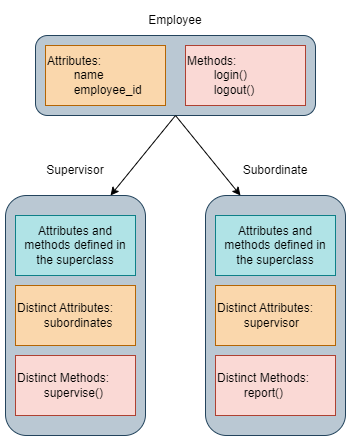

The diagram above was exported from draw.io. Its source (the exported page's mxGraphModel, read from the mxfile embedded in the PNG):
<mxGraphModel dx="1098" dy="818" grid="1" gridSize="10" guides="1" tooltips="1" connect="1" arrows="1" fold="1" page="1" pageScale="1" pageWidth="850" pageHeight="1100" math="0" shadow="0">
  <root>
    <mxCell id="0" />
    <mxCell id="1" parent="0" />
    <mxCell id="E4ByaegsEc_QE3O3k9mF-16" style="rounded=0;orthogonalLoop=1;jettySize=auto;html=1;entryX=0.75;entryY=0;entryDx=0;entryDy=0;exitX=0.5;exitY=1;exitDx=0;exitDy=0;" edge="1" parent="1" source="E4ByaegsEc_QE3O3k9mF-1" target="E4ByaegsEc_QE3O3k9mF-6">
      <mxGeometry relative="1" as="geometry" />
    </mxCell>
    <mxCell id="E4ByaegsEc_QE3O3k9mF-1" value="" style="rounded=1;whiteSpace=wrap;html=1;fillColor=#bac8d3;strokeColor=#23445d;" vertex="1" parent="1">
      <mxGeometry x="320" y="240" width="280" height="80" as="geometry" />
    </mxCell>
    <mxCell id="E4ByaegsEc_QE3O3k9mF-2" value="Employee" style="text;html=1;strokeColor=none;fillColor=none;align=center;verticalAlign=middle;whiteSpace=wrap;rounded=0;" vertex="1" parent="1">
      <mxGeometry x="430" y="210" width="60" height="30" as="geometry" />
    </mxCell>
    <mxCell id="E4ByaegsEc_QE3O3k9mF-4" value="Attributes:&lt;br&gt;&lt;span style=&quot;white-space: pre;&quot;&gt;&#09;&lt;/span&gt;name&lt;br&gt;&lt;span style=&quot;white-space: pre;&quot;&gt;&#09;&lt;/span&gt;employee_id" style="rounded=0;whiteSpace=wrap;html=1;fillColor=#fad7ac;strokeColor=#b46504;align=left;" vertex="1" parent="1">
      <mxGeometry x="330" y="250" width="120" height="60" as="geometry" />
    </mxCell>
    <mxCell id="E4ByaegsEc_QE3O3k9mF-5" value="Methods:&lt;br&gt;&lt;span style=&quot;white-space: pre;&quot;&gt;&#09;&lt;/span&gt;login()&lt;br&gt;&lt;span style=&quot;white-space: pre;&quot;&gt;&#09;&lt;/span&gt;logout()" style="rounded=0;whiteSpace=wrap;html=1;fillColor=#fad9d5;strokeColor=#ae4132;align=left;" vertex="1" parent="1">
      <mxGeometry x="470" y="250" width="120" height="60" as="geometry" />
    </mxCell>
    <mxCell id="E4ByaegsEc_QE3O3k9mF-6" value="" style="rounded=1;whiteSpace=wrap;html=1;fillColor=#bac8d3;strokeColor=#23445d;" vertex="1" parent="1">
      <mxGeometry x="290" y="400" width="140" height="240" as="geometry" />
    </mxCell>
    <mxCell id="E4ByaegsEc_QE3O3k9mF-7" value="Supervisor" style="text;html=1;strokeColor=none;fillColor=none;align=center;verticalAlign=middle;whiteSpace=wrap;rounded=0;" vertex="1" parent="1">
      <mxGeometry x="330" y="360" width="60" height="30" as="geometry" />
    </mxCell>
    <mxCell id="E4ByaegsEc_QE3O3k9mF-8" value="Distinct Attributes:&lt;br&gt;&lt;span style=&quot;white-space: pre;&quot;&gt;&#09;&lt;/span&gt;subordinates&lt;br&gt;" style="rounded=0;whiteSpace=wrap;html=1;fillColor=#fad7ac;strokeColor=#b46504;align=left;" vertex="1" parent="1">
      <mxGeometry x="300" y="490" width="120" height="60" as="geometry" />
    </mxCell>
    <mxCell id="E4ByaegsEc_QE3O3k9mF-9" value="Distinct Methods:&lt;br&gt;&lt;span style=&quot;white-space: pre;&quot;&gt;&#09;&lt;/span&gt;supervise()" style="rounded=0;whiteSpace=wrap;html=1;fillColor=#fad9d5;strokeColor=#ae4132;align=left;" vertex="1" parent="1">
      <mxGeometry x="300" y="560" width="120" height="60" as="geometry" />
    </mxCell>
    <mxCell id="E4ByaegsEc_QE3O3k9mF-10" value="Attributes and methods defined in the superclass" style="rounded=0;whiteSpace=wrap;html=1;fillColor=#b0e3e6;strokeColor=#0e8088;align=center;" vertex="1" parent="1">
      <mxGeometry x="300" y="420" width="120" height="60" as="geometry" />
    </mxCell>
    <mxCell id="E4ByaegsEc_QE3O3k9mF-11" value="" style="rounded=1;whiteSpace=wrap;html=1;fillColor=#bac8d3;strokeColor=#23445d;" vertex="1" parent="1">
      <mxGeometry x="490" y="400" width="140" height="240" as="geometry" />
    </mxCell>
    <mxCell id="E4ByaegsEc_QE3O3k9mF-12" value="Subordinate" style="text;html=1;strokeColor=none;fillColor=none;align=center;verticalAlign=middle;whiteSpace=wrap;rounded=0;" vertex="1" parent="1">
      <mxGeometry x="530" y="360" width="60" height="30" as="geometry" />
    </mxCell>
    <mxCell id="E4ByaegsEc_QE3O3k9mF-13" value="Distinct Attributes:&lt;br&gt;&lt;span style=&quot;white-space: pre;&quot;&gt;&#09;&lt;/span&gt;supervisor" style="rounded=0;whiteSpace=wrap;html=1;fillColor=#fad7ac;strokeColor=#b46504;align=left;" vertex="1" parent="1">
      <mxGeometry x="500" y="490" width="120" height="60" as="geometry" />
    </mxCell>
    <mxCell id="E4ByaegsEc_QE3O3k9mF-14" value="Distinct Methods:&lt;br&gt;&lt;span style=&quot;white-space: pre;&quot;&gt;&#09;&lt;/span&gt;report()" style="rounded=0;whiteSpace=wrap;html=1;fillColor=#fad9d5;strokeColor=#ae4132;align=left;" vertex="1" parent="1">
      <mxGeometry x="500" y="560" width="120" height="60" as="geometry" />
    </mxCell>
    <mxCell id="E4ByaegsEc_QE3O3k9mF-15" value="Attributes and methods defined in the superclass" style="rounded=0;whiteSpace=wrap;html=1;fillColor=#b0e3e6;strokeColor=#0e8088;align=center;" vertex="1" parent="1">
      <mxGeometry x="500" y="420" width="120" height="60" as="geometry" />
    </mxCell>
    <mxCell id="E4ByaegsEc_QE3O3k9mF-17" style="rounded=0;orthogonalLoop=1;jettySize=auto;html=1;entryX=0.25;entryY=0;entryDx=0;entryDy=0;exitX=0.5;exitY=1;exitDx=0;exitDy=0;" edge="1" parent="1" source="E4ByaegsEc_QE3O3k9mF-1" target="E4ByaegsEc_QE3O3k9mF-11">
      <mxGeometry relative="1" as="geometry">
        <mxPoint x="470" y="330" as="sourcePoint" />
        <mxPoint x="405" y="410" as="targetPoint" />
      </mxGeometry>
    </mxCell>
  </root>
</mxGraphModel>